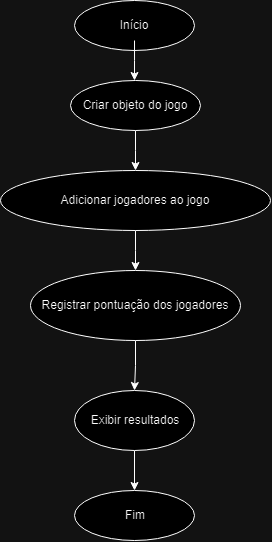

The diagram above was exported from draw.io. Its source (the exported page's mxGraphModel, read from the mxfile embedded in the PNG):
<mxGraphModel dx="961" dy="526" grid="1" gridSize="10" guides="1" tooltips="1" connect="1" arrows="1" fold="1" page="1" pageScale="1" pageWidth="827" pageHeight="1169" math="0" shadow="0">
  <root>
    <mxCell id="WIyWlLk6GJQsqaUBKTNV-0" />
    <mxCell id="WIyWlLk6GJQsqaUBKTNV-1" parent="WIyWlLk6GJQsqaUBKTNV-0" />
    <mxCell id="3vuDUaz0TiHQTFwA_Df4-1" value="" style="ellipse;whiteSpace=wrap;html=1;" vertex="1" parent="WIyWlLk6GJQsqaUBKTNV-1">
      <mxGeometry x="354" y="50" width="120" height="50" as="geometry" />
    </mxCell>
    <mxCell id="3vuDUaz0TiHQTFwA_Df4-3" style="edgeStyle=orthogonalEdgeStyle;rounded=0;orthogonalLoop=1;jettySize=auto;html=1;" edge="1" parent="WIyWlLk6GJQsqaUBKTNV-1" source="3vuDUaz0TiHQTFwA_Df4-2">
      <mxGeometry relative="1" as="geometry">
        <mxPoint x="414" y="130" as="targetPoint" />
      </mxGeometry>
    </mxCell>
    <mxCell id="3vuDUaz0TiHQTFwA_Df4-2" value="Início" style="text;html=1;align=center;verticalAlign=middle;whiteSpace=wrap;rounded=0;" vertex="1" parent="WIyWlLk6GJQsqaUBKTNV-1">
      <mxGeometry x="384" y="60" width="60" height="30" as="geometry" />
    </mxCell>
    <mxCell id="3vuDUaz0TiHQTFwA_Df4-6" style="edgeStyle=orthogonalEdgeStyle;rounded=0;orthogonalLoop=1;jettySize=auto;html=1;" edge="1" parent="WIyWlLk6GJQsqaUBKTNV-1" source="3vuDUaz0TiHQTFwA_Df4-4">
      <mxGeometry relative="1" as="geometry">
        <mxPoint x="415" y="220" as="targetPoint" />
      </mxGeometry>
    </mxCell>
    <mxCell id="3vuDUaz0TiHQTFwA_Df4-4" value="" style="ellipse;whiteSpace=wrap;html=1;" vertex="1" parent="WIyWlLk6GJQsqaUBKTNV-1">
      <mxGeometry x="350" y="130" width="130" height="50" as="geometry" />
    </mxCell>
    <mxCell id="3vuDUaz0TiHQTFwA_Df4-5" value="Criar objeto do jogo" style="text;html=1;align=center;verticalAlign=middle;whiteSpace=wrap;rounded=0;" vertex="1" parent="WIyWlLk6GJQsqaUBKTNV-1">
      <mxGeometry x="360" y="140" width="110" height="30" as="geometry" />
    </mxCell>
    <mxCell id="3vuDUaz0TiHQTFwA_Df4-9" style="edgeStyle=orthogonalEdgeStyle;rounded=0;orthogonalLoop=1;jettySize=auto;html=1;" edge="1" parent="WIyWlLk6GJQsqaUBKTNV-1" source="3vuDUaz0TiHQTFwA_Df4-7">
      <mxGeometry relative="1" as="geometry">
        <mxPoint x="415" y="320.0000000000001" as="targetPoint" />
      </mxGeometry>
    </mxCell>
    <mxCell id="3vuDUaz0TiHQTFwA_Df4-7" value="" style="ellipse;whiteSpace=wrap;html=1;" vertex="1" parent="WIyWlLk6GJQsqaUBKTNV-1">
      <mxGeometry x="280" y="220" width="270" height="60" as="geometry" />
    </mxCell>
    <mxCell id="3vuDUaz0TiHQTFwA_Df4-8" value="Adicionar jogadores ao jogo" style="text;html=1;align=center;verticalAlign=middle;whiteSpace=wrap;rounded=0;" vertex="1" parent="WIyWlLk6GJQsqaUBKTNV-1">
      <mxGeometry x="310" y="235" width="210" height="30" as="geometry" />
    </mxCell>
    <mxCell id="3vuDUaz0TiHQTFwA_Df4-16" style="edgeStyle=orthogonalEdgeStyle;rounded=0;orthogonalLoop=1;jettySize=auto;html=1;entryX=0.5;entryY=0;entryDx=0;entryDy=0;" edge="1" parent="WIyWlLk6GJQsqaUBKTNV-1" source="3vuDUaz0TiHQTFwA_Df4-10" target="3vuDUaz0TiHQTFwA_Df4-13">
      <mxGeometry relative="1" as="geometry" />
    </mxCell>
    <mxCell id="3vuDUaz0TiHQTFwA_Df4-10" value="" style="ellipse;whiteSpace=wrap;html=1;" vertex="1" parent="WIyWlLk6GJQsqaUBKTNV-1">
      <mxGeometry x="310" y="320" width="210" height="70" as="geometry" />
    </mxCell>
    <mxCell id="3vuDUaz0TiHQTFwA_Df4-11" value="Registrar pontuação dos jogadores" style="text;html=1;align=center;verticalAlign=middle;whiteSpace=wrap;rounded=0;" vertex="1" parent="WIyWlLk6GJQsqaUBKTNV-1">
      <mxGeometry x="320" y="340" width="190" height="30" as="geometry" />
    </mxCell>
    <mxCell id="3vuDUaz0TiHQTFwA_Df4-17" style="edgeStyle=orthogonalEdgeStyle;rounded=0;orthogonalLoop=1;jettySize=auto;html=1;entryX=0.5;entryY=0;entryDx=0;entryDy=0;" edge="1" parent="WIyWlLk6GJQsqaUBKTNV-1" source="3vuDUaz0TiHQTFwA_Df4-13" target="3vuDUaz0TiHQTFwA_Df4-14">
      <mxGeometry relative="1" as="geometry" />
    </mxCell>
    <mxCell id="3vuDUaz0TiHQTFwA_Df4-13" value="" style="ellipse;whiteSpace=wrap;html=1;" vertex="1" parent="WIyWlLk6GJQsqaUBKTNV-1">
      <mxGeometry x="354" y="440" width="120" height="60" as="geometry" />
    </mxCell>
    <mxCell id="3vuDUaz0TiHQTFwA_Df4-14" value="" style="ellipse;whiteSpace=wrap;html=1;" vertex="1" parent="WIyWlLk6GJQsqaUBKTNV-1">
      <mxGeometry x="354" y="540" width="120" height="50" as="geometry" />
    </mxCell>
    <mxCell id="3vuDUaz0TiHQTFwA_Df4-18" value="Exibir resultados" style="text;html=1;align=center;verticalAlign=middle;whiteSpace=wrap;rounded=0;" vertex="1" parent="WIyWlLk6GJQsqaUBKTNV-1">
      <mxGeometry x="360" y="455" width="110" height="30" as="geometry" />
    </mxCell>
    <mxCell id="3vuDUaz0TiHQTFwA_Df4-19" value="Fim" style="text;html=1;align=center;verticalAlign=middle;whiteSpace=wrap;rounded=0;" vertex="1" parent="WIyWlLk6GJQsqaUBKTNV-1">
      <mxGeometry x="385" y="550" width="60" height="30" as="geometry" />
    </mxCell>
  </root>
</mxGraphModel>